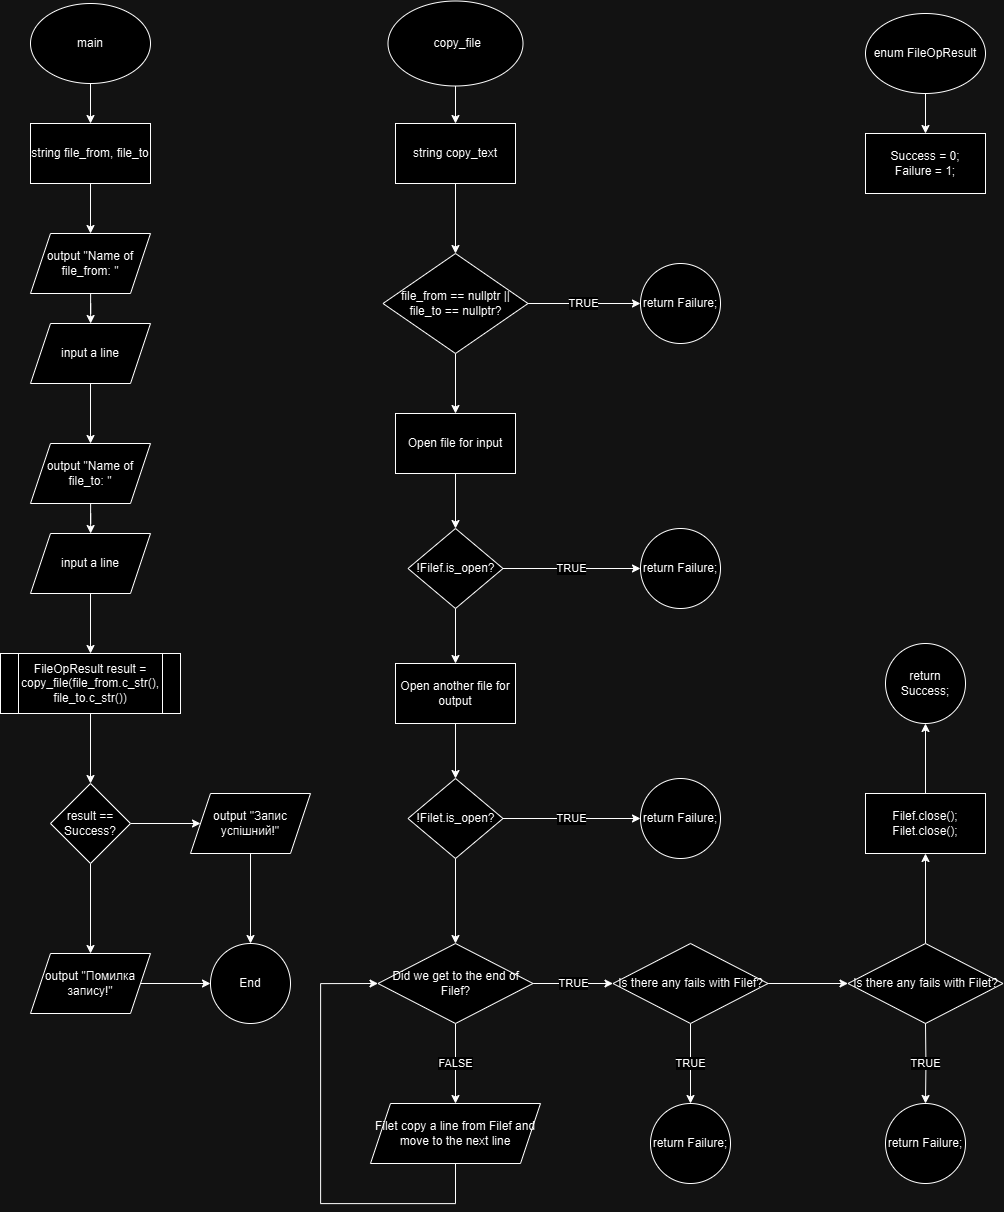

The diagram above was exported from draw.io. Its source (the exported page's mxGraphModel, read from the mxfile embedded in the PNG):
<mxGraphModel dx="1347" dy="1351" grid="1" gridSize="10" guides="1" tooltips="1" connect="1" arrows="1" fold="1" page="1" pageScale="1" pageWidth="827" pageHeight="1169" math="0" shadow="0">
  <root>
    <mxCell id="0" />
    <mxCell id="1" parent="0" />
    <mxCell id="m1O1ko4bdnU7I7kb3LZQ-4" value="" style="edgeStyle=orthogonalEdgeStyle;rounded=0;orthogonalLoop=1;jettySize=auto;html=1;" edge="1" parent="1" source="m1O1ko4bdnU7I7kb3LZQ-1" target="m1O1ko4bdnU7I7kb3LZQ-3">
      <mxGeometry relative="1" as="geometry" />
    </mxCell>
    <mxCell id="m1O1ko4bdnU7I7kb3LZQ-1" value="enum FileOpResult" style="ellipse;whiteSpace=wrap;html=1;" vertex="1" parent="1">
      <mxGeometry x="1075" y="70" width="120" height="80" as="geometry" />
    </mxCell>
    <mxCell id="m1O1ko4bdnU7I7kb3LZQ-6" value="" style="edgeStyle=orthogonalEdgeStyle;rounded=0;orthogonalLoop=1;jettySize=auto;html=1;" edge="1" parent="1" source="m1O1ko4bdnU7I7kb3LZQ-2" target="m1O1ko4bdnU7I7kb3LZQ-5">
      <mxGeometry relative="1" as="geometry" />
    </mxCell>
    <mxCell id="m1O1ko4bdnU7I7kb3LZQ-2" value="&amp;nbsp;copy_file" style="ellipse;whiteSpace=wrap;html=1;" vertex="1" parent="1">
      <mxGeometry x="597.5" y="57.5" width="135" height="85" as="geometry" />
    </mxCell>
    <mxCell id="m1O1ko4bdnU7I7kb3LZQ-3" value="Success = 0;&lt;div&gt;Failure = 1;&lt;/div&gt;" style="whiteSpace=wrap;html=1;" vertex="1" parent="1">
      <mxGeometry x="1075" y="190" width="120" height="60" as="geometry" />
    </mxCell>
    <mxCell id="m1O1ko4bdnU7I7kb3LZQ-9" value="" style="edgeStyle=orthogonalEdgeStyle;rounded=0;orthogonalLoop=1;jettySize=auto;html=1;" edge="1" parent="1" source="m1O1ko4bdnU7I7kb3LZQ-5" target="m1O1ko4bdnU7I7kb3LZQ-8">
      <mxGeometry relative="1" as="geometry" />
    </mxCell>
    <mxCell id="m1O1ko4bdnU7I7kb3LZQ-5" value="string copy_text" style="whiteSpace=wrap;html=1;" vertex="1" parent="1">
      <mxGeometry x="605" y="180" width="120" height="60" as="geometry" />
    </mxCell>
    <mxCell id="m1O1ko4bdnU7I7kb3LZQ-11" value="TRUE" style="edgeStyle=orthogonalEdgeStyle;rounded=0;orthogonalLoop=1;jettySize=auto;html=1;" edge="1" parent="1" source="m1O1ko4bdnU7I7kb3LZQ-8" target="m1O1ko4bdnU7I7kb3LZQ-10">
      <mxGeometry relative="1" as="geometry" />
    </mxCell>
    <mxCell id="m1O1ko4bdnU7I7kb3LZQ-13" value="" style="edgeStyle=orthogonalEdgeStyle;rounded=0;orthogonalLoop=1;jettySize=auto;html=1;" edge="1" parent="1" source="m1O1ko4bdnU7I7kb3LZQ-8" target="m1O1ko4bdnU7I7kb3LZQ-12">
      <mxGeometry relative="1" as="geometry" />
    </mxCell>
    <mxCell id="m1O1ko4bdnU7I7kb3LZQ-8" value="file_from == nullptr ||&lt;div&gt;file_to == nullptr?&lt;/div&gt;" style="rhombus;whiteSpace=wrap;html=1;" vertex="1" parent="1">
      <mxGeometry x="592.5" y="310" width="145" height="100" as="geometry" />
    </mxCell>
    <mxCell id="m1O1ko4bdnU7I7kb3LZQ-10" value="return Failure;" style="ellipse;whiteSpace=wrap;html=1;" vertex="1" parent="1">
      <mxGeometry x="850" y="320" width="80" height="80" as="geometry" />
    </mxCell>
    <mxCell id="m1O1ko4bdnU7I7kb3LZQ-15" value="" style="edgeStyle=orthogonalEdgeStyle;rounded=0;orthogonalLoop=1;jettySize=auto;html=1;" edge="1" parent="1" source="m1O1ko4bdnU7I7kb3LZQ-12" target="m1O1ko4bdnU7I7kb3LZQ-14">
      <mxGeometry relative="1" as="geometry" />
    </mxCell>
    <mxCell id="m1O1ko4bdnU7I7kb3LZQ-12" value="Open file for input" style="whiteSpace=wrap;html=1;" vertex="1" parent="1">
      <mxGeometry x="605" y="470" width="120" height="60" as="geometry" />
    </mxCell>
    <mxCell id="m1O1ko4bdnU7I7kb3LZQ-25" style="edgeStyle=orthogonalEdgeStyle;rounded=0;orthogonalLoop=1;jettySize=auto;html=1;" edge="1" parent="1" source="m1O1ko4bdnU7I7kb3LZQ-14" target="m1O1ko4bdnU7I7kb3LZQ-21">
      <mxGeometry relative="1" as="geometry" />
    </mxCell>
    <mxCell id="m1O1ko4bdnU7I7kb3LZQ-14" value="!Filef.is_open?" style="rhombus;whiteSpace=wrap;html=1;" vertex="1" parent="1">
      <mxGeometry x="617.5" y="585" width="95" height="80" as="geometry" />
    </mxCell>
    <mxCell id="m1O1ko4bdnU7I7kb3LZQ-18" value="TRUE" style="edgeStyle=orthogonalEdgeStyle;rounded=0;orthogonalLoop=1;jettySize=auto;html=1;exitX=1;exitY=0.5;exitDx=0;exitDy=0;" edge="1" parent="1" target="m1O1ko4bdnU7I7kb3LZQ-19" source="m1O1ko4bdnU7I7kb3LZQ-14">
      <mxGeometry relative="1" as="geometry">
        <mxPoint x="748" y="345" as="sourcePoint" />
      </mxGeometry>
    </mxCell>
    <mxCell id="m1O1ko4bdnU7I7kb3LZQ-19" value="return Failure;" style="ellipse;whiteSpace=wrap;html=1;" vertex="1" parent="1">
      <mxGeometry x="850" y="585" width="80" height="80" as="geometry" />
    </mxCell>
    <mxCell id="m1O1ko4bdnU7I7kb3LZQ-20" value="" style="edgeStyle=orthogonalEdgeStyle;rounded=0;orthogonalLoop=1;jettySize=auto;html=1;" edge="1" parent="1" source="m1O1ko4bdnU7I7kb3LZQ-21" target="m1O1ko4bdnU7I7kb3LZQ-22">
      <mxGeometry relative="1" as="geometry" />
    </mxCell>
    <mxCell id="m1O1ko4bdnU7I7kb3LZQ-21" value="Open another file for output" style="whiteSpace=wrap;html=1;" vertex="1" parent="1">
      <mxGeometry x="605" y="720" width="120" height="60" as="geometry" />
    </mxCell>
    <mxCell id="m1O1ko4bdnU7I7kb3LZQ-27" value="" style="edgeStyle=orthogonalEdgeStyle;rounded=0;orthogonalLoop=1;jettySize=auto;html=1;" edge="1" parent="1" source="m1O1ko4bdnU7I7kb3LZQ-22" target="m1O1ko4bdnU7I7kb3LZQ-26">
      <mxGeometry relative="1" as="geometry" />
    </mxCell>
    <mxCell id="m1O1ko4bdnU7I7kb3LZQ-22" value="!Filet.is_open?" style="rhombus;whiteSpace=wrap;html=1;" vertex="1" parent="1">
      <mxGeometry x="617.5" y="835" width="95" height="80" as="geometry" />
    </mxCell>
    <mxCell id="m1O1ko4bdnU7I7kb3LZQ-23" value="TRUE" style="edgeStyle=orthogonalEdgeStyle;rounded=0;orthogonalLoop=1;jettySize=auto;html=1;exitX=1;exitY=0.5;exitDx=0;exitDy=0;" edge="1" parent="1" source="m1O1ko4bdnU7I7kb3LZQ-22" target="m1O1ko4bdnU7I7kb3LZQ-24">
      <mxGeometry relative="1" as="geometry">
        <mxPoint x="748" y="595" as="sourcePoint" />
      </mxGeometry>
    </mxCell>
    <mxCell id="m1O1ko4bdnU7I7kb3LZQ-24" value="return Failure;" style="ellipse;whiteSpace=wrap;html=1;" vertex="1" parent="1">
      <mxGeometry x="850" y="835" width="80" height="80" as="geometry" />
    </mxCell>
    <mxCell id="m1O1ko4bdnU7I7kb3LZQ-31" value="FALSE" style="edgeStyle=orthogonalEdgeStyle;rounded=0;orthogonalLoop=1;jettySize=auto;html=1;" edge="1" parent="1" source="m1O1ko4bdnU7I7kb3LZQ-26" target="m1O1ko4bdnU7I7kb3LZQ-30">
      <mxGeometry relative="1" as="geometry" />
    </mxCell>
    <mxCell id="m1O1ko4bdnU7I7kb3LZQ-38" value="TRUE" style="edgeStyle=orthogonalEdgeStyle;rounded=0;orthogonalLoop=1;jettySize=auto;html=1;" edge="1" parent="1" source="m1O1ko4bdnU7I7kb3LZQ-26" target="m1O1ko4bdnU7I7kb3LZQ-37">
      <mxGeometry relative="1" as="geometry" />
    </mxCell>
    <mxCell id="m1O1ko4bdnU7I7kb3LZQ-26" value="Did we get to the end of Filef?" style="rhombus;whiteSpace=wrap;html=1;" vertex="1" parent="1">
      <mxGeometry x="587.5" y="1000" width="155" height="80" as="geometry" />
    </mxCell>
    <mxCell id="m1O1ko4bdnU7I7kb3LZQ-36" style="edgeStyle=orthogonalEdgeStyle;rounded=0;orthogonalLoop=1;jettySize=auto;html=1;entryX=0;entryY=0.5;entryDx=0;entryDy=0;exitX=0.5;exitY=1;exitDx=0;exitDy=0;" edge="1" parent="1" source="m1O1ko4bdnU7I7kb3LZQ-30" target="m1O1ko4bdnU7I7kb3LZQ-26">
      <mxGeometry relative="1" as="geometry">
        <Array as="points">
          <mxPoint x="665" y="1260" />
          <mxPoint x="530" y="1260" />
          <mxPoint x="530" y="1040" />
        </Array>
      </mxGeometry>
    </mxCell>
    <mxCell id="m1O1ko4bdnU7I7kb3LZQ-30" value="Filet copy a line from Filef and move to the next line" style="shape=parallelogram;perimeter=parallelogramPerimeter;whiteSpace=wrap;html=1;fixedSize=1;" vertex="1" parent="1">
      <mxGeometry x="580" y="1160" width="170" height="60" as="geometry" />
    </mxCell>
    <mxCell id="m1O1ko4bdnU7I7kb3LZQ-40" value="TRUE" style="edgeStyle=orthogonalEdgeStyle;rounded=0;orthogonalLoop=1;jettySize=auto;html=1;" edge="1" parent="1" source="m1O1ko4bdnU7I7kb3LZQ-37" target="m1O1ko4bdnU7I7kb3LZQ-39">
      <mxGeometry relative="1" as="geometry" />
    </mxCell>
    <mxCell id="m1O1ko4bdnU7I7kb3LZQ-42" value="" style="edgeStyle=orthogonalEdgeStyle;rounded=0;orthogonalLoop=1;jettySize=auto;html=1;" edge="1" parent="1" source="m1O1ko4bdnU7I7kb3LZQ-37" target="m1O1ko4bdnU7I7kb3LZQ-41">
      <mxGeometry relative="1" as="geometry" />
    </mxCell>
    <mxCell id="m1O1ko4bdnU7I7kb3LZQ-37" value="Is there any fails with Filef?" style="rhombus;whiteSpace=wrap;html=1;" vertex="1" parent="1">
      <mxGeometry x="822.5" y="1000" width="155" height="80" as="geometry" />
    </mxCell>
    <mxCell id="m1O1ko4bdnU7I7kb3LZQ-39" value="return Failure;" style="ellipse;whiteSpace=wrap;html=1;" vertex="1" parent="1">
      <mxGeometry x="860" y="1160" width="80" height="80" as="geometry" />
    </mxCell>
    <mxCell id="m1O1ko4bdnU7I7kb3LZQ-46" value="" style="edgeStyle=orthogonalEdgeStyle;rounded=0;orthogonalLoop=1;jettySize=auto;html=1;" edge="1" parent="1" source="m1O1ko4bdnU7I7kb3LZQ-41" target="m1O1ko4bdnU7I7kb3LZQ-45">
      <mxGeometry relative="1" as="geometry" />
    </mxCell>
    <mxCell id="m1O1ko4bdnU7I7kb3LZQ-41" value="Is there any fails with Filet?" style="rhombus;whiteSpace=wrap;html=1;" vertex="1" parent="1">
      <mxGeometry x="1057.5" y="1000" width="155" height="80" as="geometry" />
    </mxCell>
    <mxCell id="m1O1ko4bdnU7I7kb3LZQ-43" value="TRUE" style="edgeStyle=orthogonalEdgeStyle;rounded=0;orthogonalLoop=1;jettySize=auto;html=1;" edge="1" parent="1" target="m1O1ko4bdnU7I7kb3LZQ-44">
      <mxGeometry relative="1" as="geometry">
        <mxPoint x="1135" y="1080" as="sourcePoint" />
      </mxGeometry>
    </mxCell>
    <mxCell id="m1O1ko4bdnU7I7kb3LZQ-44" value="return Failure;" style="ellipse;whiteSpace=wrap;html=1;" vertex="1" parent="1">
      <mxGeometry x="1095" y="1160" width="80" height="80" as="geometry" />
    </mxCell>
    <mxCell id="m1O1ko4bdnU7I7kb3LZQ-48" value="" style="edgeStyle=orthogonalEdgeStyle;rounded=0;orthogonalLoop=1;jettySize=auto;html=1;" edge="1" parent="1" source="m1O1ko4bdnU7I7kb3LZQ-45" target="m1O1ko4bdnU7I7kb3LZQ-47">
      <mxGeometry relative="1" as="geometry" />
    </mxCell>
    <mxCell id="m1O1ko4bdnU7I7kb3LZQ-45" value="Filef.close();&lt;div&gt;Filet.close();&lt;/div&gt;" style="whiteSpace=wrap;html=1;" vertex="1" parent="1">
      <mxGeometry x="1075" y="850" width="120" height="60" as="geometry" />
    </mxCell>
    <mxCell id="m1O1ko4bdnU7I7kb3LZQ-47" value="return Success;" style="ellipse;whiteSpace=wrap;html=1;" vertex="1" parent="1">
      <mxGeometry x="1095" y="700" width="80" height="80" as="geometry" />
    </mxCell>
    <mxCell id="m1O1ko4bdnU7I7kb3LZQ-51" value="" style="edgeStyle=orthogonalEdgeStyle;rounded=0;orthogonalLoop=1;jettySize=auto;html=1;" edge="1" parent="1" source="m1O1ko4bdnU7I7kb3LZQ-49" target="m1O1ko4bdnU7I7kb3LZQ-50">
      <mxGeometry relative="1" as="geometry" />
    </mxCell>
    <mxCell id="m1O1ko4bdnU7I7kb3LZQ-49" value="main" style="ellipse;whiteSpace=wrap;html=1;" vertex="1" parent="1">
      <mxGeometry x="240" y="60" width="120" height="80" as="geometry" />
    </mxCell>
    <mxCell id="m1O1ko4bdnU7I7kb3LZQ-53" value="" style="edgeStyle=orthogonalEdgeStyle;rounded=0;orthogonalLoop=1;jettySize=auto;html=1;" edge="1" parent="1" source="m1O1ko4bdnU7I7kb3LZQ-50" target="m1O1ko4bdnU7I7kb3LZQ-52">
      <mxGeometry relative="1" as="geometry" />
    </mxCell>
    <mxCell id="m1O1ko4bdnU7I7kb3LZQ-50" value="string file_from, file_to" style="whiteSpace=wrap;html=1;" vertex="1" parent="1">
      <mxGeometry x="240" y="180" width="120" height="60" as="geometry" />
    </mxCell>
    <mxCell id="m1O1ko4bdnU7I7kb3LZQ-55" value="" style="edgeStyle=orthogonalEdgeStyle;rounded=0;orthogonalLoop=1;jettySize=auto;html=1;" edge="1" parent="1" source="m1O1ko4bdnU7I7kb3LZQ-52" target="m1O1ko4bdnU7I7kb3LZQ-54">
      <mxGeometry relative="1" as="geometry" />
    </mxCell>
    <mxCell id="m1O1ko4bdnU7I7kb3LZQ-52" value="output &quot;Name of file_from: &quot;" style="shape=parallelogram;perimeter=parallelogramPerimeter;whiteSpace=wrap;html=1;fixedSize=1;" vertex="1" parent="1">
      <mxGeometry x="240" y="290" width="120" height="60" as="geometry" />
    </mxCell>
    <mxCell id="m1O1ko4bdnU7I7kb3LZQ-59" style="edgeStyle=orthogonalEdgeStyle;rounded=0;orthogonalLoop=1;jettySize=auto;html=1;" edge="1" parent="1" source="m1O1ko4bdnU7I7kb3LZQ-54" target="m1O1ko4bdnU7I7kb3LZQ-57">
      <mxGeometry relative="1" as="geometry" />
    </mxCell>
    <mxCell id="m1O1ko4bdnU7I7kb3LZQ-54" value="input a line" style="shape=parallelogram;perimeter=parallelogramPerimeter;whiteSpace=wrap;html=1;fixedSize=1;" vertex="1" parent="1">
      <mxGeometry x="240" y="380" width="120" height="60" as="geometry" />
    </mxCell>
    <mxCell id="m1O1ko4bdnU7I7kb3LZQ-56" value="" style="edgeStyle=orthogonalEdgeStyle;rounded=0;orthogonalLoop=1;jettySize=auto;html=1;" edge="1" parent="1" source="m1O1ko4bdnU7I7kb3LZQ-57" target="m1O1ko4bdnU7I7kb3LZQ-58">
      <mxGeometry relative="1" as="geometry" />
    </mxCell>
    <mxCell id="m1O1ko4bdnU7I7kb3LZQ-57" value="output &quot;Name of file_to: &quot;" style="shape=parallelogram;perimeter=parallelogramPerimeter;whiteSpace=wrap;html=1;fixedSize=1;" vertex="1" parent="1">
      <mxGeometry x="240" y="500" width="120" height="60" as="geometry" />
    </mxCell>
    <mxCell id="m1O1ko4bdnU7I7kb3LZQ-61" style="edgeStyle=orthogonalEdgeStyle;rounded=0;orthogonalLoop=1;jettySize=auto;html=1;entryX=0.5;entryY=0;entryDx=0;entryDy=0;" edge="1" parent="1" source="m1O1ko4bdnU7I7kb3LZQ-58" target="m1O1ko4bdnU7I7kb3LZQ-60">
      <mxGeometry relative="1" as="geometry" />
    </mxCell>
    <mxCell id="m1O1ko4bdnU7I7kb3LZQ-58" value="input a line" style="shape=parallelogram;perimeter=parallelogramPerimeter;whiteSpace=wrap;html=1;fixedSize=1;" vertex="1" parent="1">
      <mxGeometry x="240" y="590" width="120" height="60" as="geometry" />
    </mxCell>
    <mxCell id="m1O1ko4bdnU7I7kb3LZQ-63" value="" style="edgeStyle=orthogonalEdgeStyle;rounded=0;orthogonalLoop=1;jettySize=auto;html=1;" edge="1" parent="1" source="m1O1ko4bdnU7I7kb3LZQ-60" target="m1O1ko4bdnU7I7kb3LZQ-62">
      <mxGeometry relative="1" as="geometry" />
    </mxCell>
    <mxCell id="m1O1ko4bdnU7I7kb3LZQ-60" value="FileOpResult result = copy_file(file_from.c_str(), file_to.c_str())" style="shape=process;whiteSpace=wrap;html=1;backgroundOutline=1;" vertex="1" parent="1">
      <mxGeometry x="210" y="710" width="180" height="60" as="geometry" />
    </mxCell>
    <mxCell id="m1O1ko4bdnU7I7kb3LZQ-67" value="" style="edgeStyle=orthogonalEdgeStyle;rounded=0;orthogonalLoop=1;jettySize=auto;html=1;" edge="1" parent="1" source="m1O1ko4bdnU7I7kb3LZQ-62" target="m1O1ko4bdnU7I7kb3LZQ-66">
      <mxGeometry relative="1" as="geometry" />
    </mxCell>
    <mxCell id="m1O1ko4bdnU7I7kb3LZQ-69" value="" style="edgeStyle=orthogonalEdgeStyle;rounded=0;orthogonalLoop=1;jettySize=auto;html=1;" edge="1" parent="1" source="m1O1ko4bdnU7I7kb3LZQ-62" target="m1O1ko4bdnU7I7kb3LZQ-68">
      <mxGeometry relative="1" as="geometry" />
    </mxCell>
    <mxCell id="m1O1ko4bdnU7I7kb3LZQ-62" value="result == Success?" style="rhombus;whiteSpace=wrap;html=1;" vertex="1" parent="1">
      <mxGeometry x="260" y="840" width="80" height="80" as="geometry" />
    </mxCell>
    <mxCell id="m1O1ko4bdnU7I7kb3LZQ-72" style="edgeStyle=orthogonalEdgeStyle;rounded=0;orthogonalLoop=1;jettySize=auto;html=1;entryX=0.5;entryY=0;entryDx=0;entryDy=0;" edge="1" parent="1" source="m1O1ko4bdnU7I7kb3LZQ-66" target="m1O1ko4bdnU7I7kb3LZQ-70">
      <mxGeometry relative="1" as="geometry" />
    </mxCell>
    <mxCell id="m1O1ko4bdnU7I7kb3LZQ-66" value="output &quot;Запис успішний!&quot;" style="shape=parallelogram;perimeter=parallelogramPerimeter;whiteSpace=wrap;html=1;fixedSize=1;" vertex="1" parent="1">
      <mxGeometry x="400" y="850" width="120" height="60" as="geometry" />
    </mxCell>
    <mxCell id="m1O1ko4bdnU7I7kb3LZQ-71" value="" style="edgeStyle=orthogonalEdgeStyle;rounded=0;orthogonalLoop=1;jettySize=auto;html=1;" edge="1" parent="1" source="m1O1ko4bdnU7I7kb3LZQ-68" target="m1O1ko4bdnU7I7kb3LZQ-70">
      <mxGeometry relative="1" as="geometry" />
    </mxCell>
    <mxCell id="m1O1ko4bdnU7I7kb3LZQ-68" value="output&amp;nbsp;&quot;Помилка запису!&quot;" style="shape=parallelogram;perimeter=parallelogramPerimeter;whiteSpace=wrap;html=1;fixedSize=1;" vertex="1" parent="1">
      <mxGeometry x="240" y="1010" width="120" height="60" as="geometry" />
    </mxCell>
    <mxCell id="m1O1ko4bdnU7I7kb3LZQ-70" value="End" style="ellipse;whiteSpace=wrap;html=1;" vertex="1" parent="1">
      <mxGeometry x="420" y="1000" width="80" height="80" as="geometry" />
    </mxCell>
  </root>
</mxGraphModel>